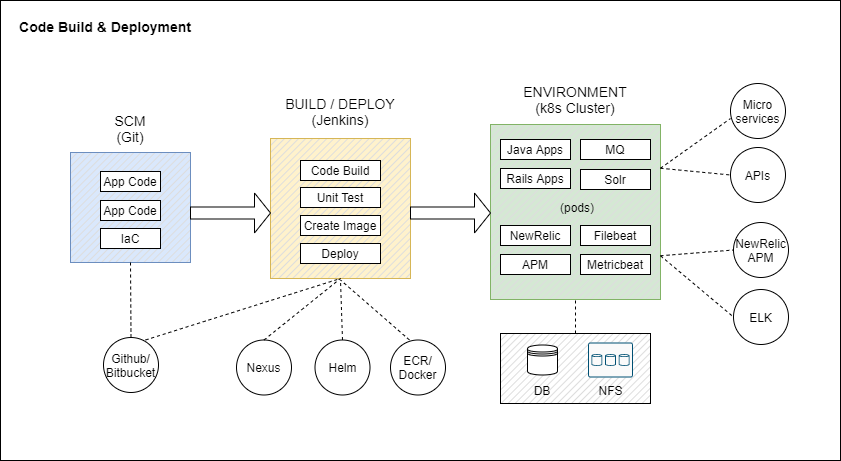

The diagram above was exported from draw.io. Its source (the exported page's mxGraphModel, read from the mxfile embedded in the PNG):
<mxGraphModel dx="1207" dy="933" grid="1" gridSize="10" guides="1" tooltips="1" connect="1" arrows="1" fold="1" page="1" pageScale="1" pageWidth="1100" pageHeight="850" math="0" shadow="0">
  <root>
    <mxCell id="0" />
    <mxCell id="1" parent="0" />
    <mxCell id="KNnH83OYd4Sqla6gO8GQ-51" value="" style="rounded=0;whiteSpace=wrap;html=1;shadow=0;strokeColor=#000000;fillColor=#ffffff;fontSize=14;" vertex="1" parent="1">
      <mxGeometry x="140" y="117" width="840" height="460" as="geometry" />
    </mxCell>
    <mxCell id="KNnH83OYd4Sqla6gO8GQ-1" value="" style="verticalLabelPosition=bottom;verticalAlign=top;html=1;shape=mxgraph.basic.patternFillRect;fillStyle=diag;step=5;fillStrokeWidth=0.2;fillStrokeColor=#dddddd;fillColor=#dae8fc;strokeColor=#6c8ebf;" vertex="1" parent="1">
      <mxGeometry x="210" y="269" width="120" height="110" as="geometry" />
    </mxCell>
    <mxCell id="KNnH83OYd4Sqla6gO8GQ-2" value="" style="verticalLabelPosition=bottom;verticalAlign=top;html=1;shape=mxgraph.basic.patternFillRect;fillStyle=diag;step=5;fillStrokeWidth=0.2;fillStrokeColor=#dddddd;fillColor=#fff2cc;strokeColor=#d6b656;" vertex="1" parent="1">
      <mxGeometry x="410" y="255" width="140" height="140" as="geometry" />
    </mxCell>
    <mxCell id="KNnH83OYd4Sqla6gO8GQ-4" value="App Code" style="text;html=1;align=center;verticalAlign=middle;whiteSpace=wrap;rounded=0;shadow=0;strokeColor=#000000;fillColor=#ffffff;" vertex="1" parent="1">
      <mxGeometry x="240" y="288" width="60" height="20" as="geometry" />
    </mxCell>
    <mxCell id="KNnH83OYd4Sqla6gO8GQ-5" value="IaC" style="text;html=1;align=center;verticalAlign=middle;whiteSpace=wrap;rounded=0;shadow=0;strokeColor=#000000;fillColor=#ffffff;" vertex="1" parent="1">
      <mxGeometry x="240" y="345" width="60" height="20" as="geometry" />
    </mxCell>
    <mxCell id="KNnH83OYd4Sqla6gO8GQ-6" value="Code Build" style="text;html=1;align=center;verticalAlign=middle;whiteSpace=wrap;rounded=0;shadow=0;strokeColor=#000000;fillColor=#ffffff;" vertex="1" parent="1">
      <mxGeometry x="440" y="277" width="80" height="20" as="geometry" />
    </mxCell>
    <mxCell id="KNnH83OYd4Sqla6gO8GQ-7" value="Unit Test" style="text;html=1;align=center;verticalAlign=middle;whiteSpace=wrap;rounded=0;shadow=0;strokeColor=#000000;fillColor=#ffffff;" vertex="1" parent="1">
      <mxGeometry x="440" y="304" width="80" height="20" as="geometry" />
    </mxCell>
    <mxCell id="KNnH83OYd4Sqla6gO8GQ-10" value="Create Image" style="text;html=1;align=center;verticalAlign=middle;whiteSpace=wrap;rounded=0;shadow=0;strokeColor=#000000;fillColor=#ffffff;" vertex="1" parent="1">
      <mxGeometry x="440" y="332" width="80" height="20" as="geometry" />
    </mxCell>
    <mxCell id="KNnH83OYd4Sqla6gO8GQ-11" value="Deploy" style="text;html=1;align=center;verticalAlign=middle;whiteSpace=wrap;rounded=0;shadow=0;strokeColor=#000000;fillColor=#ffffff;" vertex="1" parent="1">
      <mxGeometry x="440" y="360" width="80" height="20" as="geometry" />
    </mxCell>
    <mxCell id="KNnH83OYd4Sqla6gO8GQ-12" value="" style="verticalLabelPosition=bottom;verticalAlign=top;html=1;shape=mxgraph.basic.patternFillRect;fillStyle=diag;step=5;fillStrokeWidth=0.2;fillStrokeColor=#dddddd;shadow=0;strokeColor=#82b366;fillColor=#d5e8d4;" vertex="1" parent="1">
      <mxGeometry x="630" y="241" width="170" height="175" as="geometry" />
    </mxCell>
    <mxCell id="KNnH83OYd4Sqla6gO8GQ-14" value="App Code" style="text;html=1;align=center;verticalAlign=middle;whiteSpace=wrap;rounded=0;shadow=0;strokeColor=#000000;fillColor=#ffffff;" vertex="1" parent="1">
      <mxGeometry x="240" y="317" width="60" height="20" as="geometry" />
    </mxCell>
    <mxCell id="KNnH83OYd4Sqla6gO8GQ-15" value="Java Apps" style="text;html=1;align=center;verticalAlign=middle;whiteSpace=wrap;rounded=0;shadow=0;strokeColor=#000000;fillColor=#ffffff;" vertex="1" parent="1">
      <mxGeometry x="640" y="256" width="70" height="20" as="geometry" />
    </mxCell>
    <mxCell id="KNnH83OYd4Sqla6gO8GQ-16" value="Rails Apps" style="text;html=1;align=center;verticalAlign=middle;whiteSpace=wrap;rounded=0;shadow=0;strokeColor=#000000;fillColor=#ffffff;" vertex="1" parent="1">
      <mxGeometry x="640" y="285" width="70" height="20" as="geometry" />
    </mxCell>
    <mxCell id="KNnH83OYd4Sqla6gO8GQ-19" value="MQ" style="text;html=1;align=center;verticalAlign=middle;whiteSpace=wrap;rounded=0;shadow=0;strokeColor=#000000;fillColor=#ffffff;" vertex="1" parent="1">
      <mxGeometry x="720" y="256" width="70" height="20" as="geometry" />
    </mxCell>
    <mxCell id="KNnH83OYd4Sqla6gO8GQ-20" value="Solr" style="text;html=1;align=center;verticalAlign=middle;whiteSpace=wrap;rounded=0;shadow=0;strokeColor=#000000;fillColor=#ffffff;" vertex="1" parent="1">
      <mxGeometry x="720" y="286" width="70" height="20" as="geometry" />
    </mxCell>
    <mxCell id="KNnH83OYd4Sqla6gO8GQ-21" value="NewRelic" style="text;html=1;align=center;verticalAlign=middle;whiteSpace=wrap;rounded=0;shadow=0;strokeColor=#000000;fillColor=#ffffff;" vertex="1" parent="1">
      <mxGeometry x="640" y="342" width="70" height="20" as="geometry" />
    </mxCell>
    <mxCell id="KNnH83OYd4Sqla6gO8GQ-22" value="APM" style="text;html=1;align=center;verticalAlign=middle;whiteSpace=wrap;rounded=0;shadow=0;strokeColor=#000000;fillColor=#ffffff;" vertex="1" parent="1">
      <mxGeometry x="640" y="371" width="70" height="20" as="geometry" />
    </mxCell>
    <mxCell id="KNnH83OYd4Sqla6gO8GQ-23" value="Filebeat" style="text;html=1;align=center;verticalAlign=middle;whiteSpace=wrap;rounded=0;shadow=0;strokeColor=#000000;fillColor=#ffffff;" vertex="1" parent="1">
      <mxGeometry x="720" y="342" width="70" height="20" as="geometry" />
    </mxCell>
    <mxCell id="KNnH83OYd4Sqla6gO8GQ-24" value="Metricbeat" style="text;html=1;align=center;verticalAlign=middle;whiteSpace=wrap;rounded=0;shadow=0;strokeColor=#000000;fillColor=#ffffff;" vertex="1" parent="1">
      <mxGeometry x="720" y="371" width="70" height="20" as="geometry" />
    </mxCell>
    <mxCell id="KNnH83OYd4Sqla6gO8GQ-25" value="Github/&lt;br&gt;Bitbucket" style="ellipse;whiteSpace=wrap;html=1;aspect=fixed;shadow=0;strokeColor=#000000;fillColor=#ffffff;" vertex="1" parent="1">
      <mxGeometry x="243" y="454" width="55" height="55" as="geometry" />
    </mxCell>
    <mxCell id="KNnH83OYd4Sqla6gO8GQ-26" value="Helm" style="ellipse;whiteSpace=wrap;html=1;aspect=fixed;shadow=0;strokeColor=#000000;fillColor=#ffffff;" vertex="1" parent="1">
      <mxGeometry x="454.5" y="456.5" width="55" height="55" as="geometry" />
    </mxCell>
    <mxCell id="KNnH83OYd4Sqla6gO8GQ-27" value="ECR/&lt;br&gt;Docker" style="ellipse;whiteSpace=wrap;html=1;aspect=fixed;shadow=0;strokeColor=#000000;fillColor=#ffffff;" vertex="1" parent="1">
      <mxGeometry x="530" y="456.5" width="55" height="55" as="geometry" />
    </mxCell>
    <mxCell id="KNnH83OYd4Sqla6gO8GQ-28" value="Nexus" style="ellipse;whiteSpace=wrap;html=1;aspect=fixed;shadow=0;strokeColor=#000000;fillColor=#ffffff;" vertex="1" parent="1">
      <mxGeometry x="376" y="456.5" width="55" height="55" as="geometry" />
    </mxCell>
    <mxCell id="KNnH83OYd4Sqla6gO8GQ-29" value="Micro&lt;br&gt;services" style="ellipse;whiteSpace=wrap;html=1;aspect=fixed;shadow=0;strokeColor=#000000;fillColor=#ffffff;" vertex="1" parent="1">
      <mxGeometry x="870" y="200" width="55" height="55" as="geometry" />
    </mxCell>
    <mxCell id="KNnH83OYd4Sqla6gO8GQ-30" value="APIs" style="ellipse;whiteSpace=wrap;html=1;aspect=fixed;shadow=0;strokeColor=#000000;fillColor=#ffffff;" vertex="1" parent="1">
      <mxGeometry x="870" y="264" width="55" height="55" as="geometry" />
    </mxCell>
    <mxCell id="KNnH83OYd4Sqla6gO8GQ-31" value="NewRelic&lt;br&gt;APM" style="ellipse;whiteSpace=wrap;html=1;aspect=fixed;shadow=0;strokeColor=#000000;fillColor=#ffffff;" vertex="1" parent="1">
      <mxGeometry x="873" y="339" width="55" height="55" as="geometry" />
    </mxCell>
    <mxCell id="KNnH83OYd4Sqla6gO8GQ-32" value="ELK" style="ellipse;whiteSpace=wrap;html=1;aspect=fixed;shadow=0;strokeColor=#000000;fillColor=#ffffff;" vertex="1" parent="1">
      <mxGeometry x="873" y="406" width="55" height="55" as="geometry" />
    </mxCell>
    <mxCell id="KNnH83OYd4Sqla6gO8GQ-36" value="" style="endArrow=none;html=1;entryX=0.5;entryY=1;entryDx=0;entryDy=0;entryPerimeter=0;exitX=0.5;exitY=0;exitDx=0;exitDy=0;dashed=1;" edge="1" parent="1" source="KNnH83OYd4Sqla6gO8GQ-25" target="KNnH83OYd4Sqla6gO8GQ-1">
      <mxGeometry width="50" height="50" relative="1" as="geometry">
        <mxPoint x="250" y="426.5" as="sourcePoint" />
        <mxPoint x="300" y="376.5" as="targetPoint" />
      </mxGeometry>
    </mxCell>
    <mxCell id="KNnH83OYd4Sqla6gO8GQ-37" value="" style="endArrow=none;html=1;exitX=0.5;exitY=0;exitDx=0;exitDy=0;entryX=0.5;entryY=1;entryDx=0;entryDy=0;entryPerimeter=0;dashed=1;" edge="1" parent="1" source="KNnH83OYd4Sqla6gO8GQ-28" target="KNnH83OYd4Sqla6gO8GQ-2">
      <mxGeometry width="50" height="50" relative="1" as="geometry">
        <mxPoint x="580" y="456.5" as="sourcePoint" />
        <mxPoint x="630" y="406.5" as="targetPoint" />
      </mxGeometry>
    </mxCell>
    <mxCell id="KNnH83OYd4Sqla6gO8GQ-38" value="" style="endArrow=none;html=1;exitX=0.5;exitY=0;exitDx=0;exitDy=0;dashed=1;" edge="1" parent="1" source="KNnH83OYd4Sqla6gO8GQ-26">
      <mxGeometry width="50" height="50" relative="1" as="geometry">
        <mxPoint x="413.5" y="466.5" as="sourcePoint" />
        <mxPoint x="480" y="396.5" as="targetPoint" />
      </mxGeometry>
    </mxCell>
    <mxCell id="KNnH83OYd4Sqla6gO8GQ-39" value="" style="endArrow=none;html=1;exitX=0.345;exitY=0;exitDx=0;exitDy=0;exitPerimeter=0;dashed=1;" edge="1" parent="1" source="KNnH83OYd4Sqla6gO8GQ-27">
      <mxGeometry width="50" height="50" relative="1" as="geometry">
        <mxPoint x="423.5" y="476.5" as="sourcePoint" />
        <mxPoint x="480" y="396.5" as="targetPoint" />
      </mxGeometry>
    </mxCell>
    <mxCell id="KNnH83OYd4Sqla6gO8GQ-40" value="" style="endArrow=none;html=1;exitX=0.764;exitY=0.045;exitDx=0;exitDy=0;exitPerimeter=0;entryX=0.5;entryY=1;entryDx=0;entryDy=0;entryPerimeter=0;dashed=1;" edge="1" parent="1" source="KNnH83OYd4Sqla6gO8GQ-25" target="KNnH83OYd4Sqla6gO8GQ-2">
      <mxGeometry width="50" height="50" relative="1" as="geometry">
        <mxPoint x="433.5" y="486.5" as="sourcePoint" />
        <mxPoint x="470" y="396.5" as="targetPoint" />
      </mxGeometry>
    </mxCell>
    <mxCell id="KNnH83OYd4Sqla6gO8GQ-41" value="" style="endArrow=none;html=1;exitX=1;exitY=0.25;exitDx=0;exitDy=0;exitPerimeter=0;dashed=1;" edge="1" parent="1" source="KNnH83OYd4Sqla6gO8GQ-12">
      <mxGeometry width="50" height="50" relative="1" as="geometry">
        <mxPoint x="820" y="285" as="sourcePoint" />
        <mxPoint x="870" y="235" as="targetPoint" />
      </mxGeometry>
    </mxCell>
    <mxCell id="KNnH83OYd4Sqla6gO8GQ-42" value="" style="endArrow=none;html=1;exitX=1;exitY=0.25;exitDx=0;exitDy=0;exitPerimeter=0;entryX=0;entryY=0.5;entryDx=0;entryDy=0;dashed=1;" edge="1" parent="1" source="KNnH83OYd4Sqla6gO8GQ-12" target="KNnH83OYd4Sqla6gO8GQ-30">
      <mxGeometry width="50" height="50" relative="1" as="geometry">
        <mxPoint x="810" y="294.75" as="sourcePoint" />
        <mxPoint x="880" y="245" as="targetPoint" />
      </mxGeometry>
    </mxCell>
    <mxCell id="KNnH83OYd4Sqla6gO8GQ-43" value="" style="endArrow=none;html=1;exitX=1;exitY=0.75;exitDx=0;exitDy=0;exitPerimeter=0;entryX=0;entryY=0.5;entryDx=0;entryDy=0;dashed=1;" edge="1" parent="1" source="KNnH83OYd4Sqla6gO8GQ-12" target="KNnH83OYd4Sqla6gO8GQ-31">
      <mxGeometry width="50" height="50" relative="1" as="geometry">
        <mxPoint x="820" y="304.75" as="sourcePoint" />
        <mxPoint x="890" y="255" as="targetPoint" />
      </mxGeometry>
    </mxCell>
    <mxCell id="KNnH83OYd4Sqla6gO8GQ-44" value="" style="endArrow=none;html=1;exitX=1;exitY=0.75;exitDx=0;exitDy=0;exitPerimeter=0;entryX=0;entryY=0.5;entryDx=0;entryDy=0;dashed=1;" edge="1" parent="1" source="KNnH83OYd4Sqla6gO8GQ-12" target="KNnH83OYd4Sqla6gO8GQ-32">
      <mxGeometry width="50" height="50" relative="1" as="geometry">
        <mxPoint x="810" y="382.25" as="sourcePoint" />
        <mxPoint x="880" y="385.5" as="targetPoint" />
      </mxGeometry>
    </mxCell>
    <mxCell id="KNnH83OYd4Sqla6gO8GQ-45" value="" style="shape=singleArrow;whiteSpace=wrap;html=1;shadow=0;strokeColor=#000000;fillColor=#ffffff;" vertex="1" parent="1">
      <mxGeometry x="330" y="309.5" width="80" height="40" as="geometry" />
    </mxCell>
    <mxCell id="KNnH83OYd4Sqla6gO8GQ-47" value="" style="shape=singleArrow;whiteSpace=wrap;html=1;shadow=0;strokeColor=#000000;fillColor=#ffffff;" vertex="1" parent="1">
      <mxGeometry x="550" y="309.5" width="80" height="40" as="geometry" />
    </mxCell>
    <mxCell id="KNnH83OYd4Sqla6gO8GQ-48" value="SCM&lt;br&gt;(Git)" style="text;html=1;strokeColor=none;fillColor=none;align=center;verticalAlign=middle;whiteSpace=wrap;rounded=0;shadow=0;fontSize=14;fontStyle=0" vertex="1" parent="1">
      <mxGeometry x="250" y="235" width="40" height="20" as="geometry" />
    </mxCell>
    <mxCell id="KNnH83OYd4Sqla6gO8GQ-49" value="BUILD / DEPLOY&lt;br&gt;(Jenkins)" style="text;html=1;strokeColor=none;fillColor=none;align=center;verticalAlign=middle;whiteSpace=wrap;rounded=0;shadow=0;fontSize=14;fontStyle=0" vertex="1" parent="1">
      <mxGeometry x="415" y="217.5" width="130" height="20" as="geometry" />
    </mxCell>
    <mxCell id="KNnH83OYd4Sqla6gO8GQ-50" value="ENVIRONMENT&lt;br&gt;(k8s Cluster)" style="text;html=1;strokeColor=none;fillColor=none;align=center;verticalAlign=middle;whiteSpace=wrap;rounded=0;shadow=0;fontSize=14;fontStyle=0" vertex="1" parent="1">
      <mxGeometry x="650" y="206" width="130" height="20" as="geometry" />
    </mxCell>
    <mxCell id="KNnH83OYd4Sqla6gO8GQ-52" value="Code Build &amp;amp; Deployment" style="text;html=1;strokeColor=none;fillColor=none;align=center;verticalAlign=middle;whiteSpace=wrap;rounded=0;shadow=0;fontSize=14;fontStyle=1" vertex="1" parent="1">
      <mxGeometry x="150" y="133" width="190" height="20" as="geometry" />
    </mxCell>
    <mxCell id="KNnH83OYd4Sqla6gO8GQ-56" value="" style="verticalLabelPosition=bottom;verticalAlign=top;html=1;shape=mxgraph.basic.patternFillRect;fillStyle=diag;step=5;fillStrokeWidth=0.2;fillStrokeColor=#dddddd;shadow=0;strokeColor=#000000;fillColor=#ffffff;fontSize=14;" vertex="1" parent="1">
      <mxGeometry x="640" y="450" width="150" height="70" as="geometry" />
    </mxCell>
    <mxCell id="KNnH83OYd4Sqla6gO8GQ-58" value="&lt;font style=&quot;font-size: 12px&quot;&gt;DB&lt;/font&gt;" style="shape=datastore;whiteSpace=wrap;html=1;shadow=0;strokeColor=#000000;fillColor=#ffffff;fontSize=14;labelPosition=center;verticalLabelPosition=bottom;align=center;verticalAlign=top;" vertex="1" parent="1">
      <mxGeometry x="667" y="461.5" width="30" height="30" as="geometry" />
    </mxCell>
    <mxCell id="KNnH83OYd4Sqla6gO8GQ-59" value="NFS" style="points=[[0.015,0.015,0],[0.985,0.015,0],[0.985,0.985,0],[0.015,0.985,0],[0.25,0,0],[0.5,0,0],[0.75,0,0],[1,0.25,0],[1,0.5,0],[1,0.75,0],[0.75,1,0],[0.5,1,0],[0.25,1,0],[0,0.75,0],[0,0.5,0],[0,0.25,0]];verticalLabelPosition=bottom;html=1;verticalAlign=top;aspect=fixed;align=center;pointerEvents=1;shape=mxgraph.cisco19.rect;prIcon=storage;fillColor=#FAFAFA;strokeColor=#005073;shadow=0;fontSize=12;" vertex="1" parent="1">
      <mxGeometry x="727.6" y="459" width="44.8" height="35" as="geometry" />
    </mxCell>
    <mxCell id="KNnH83OYd4Sqla6gO8GQ-62" value="" style="endArrow=none;dashed=1;html=1;fontSize=12;entryX=0.5;entryY=1;entryDx=0;entryDy=0;entryPerimeter=0;exitX=0.5;exitY=0;exitDx=0;exitDy=0;exitPerimeter=0;" edge="1" parent="1" source="KNnH83OYd4Sqla6gO8GQ-56" target="KNnH83OYd4Sqla6gO8GQ-12">
      <mxGeometry width="50" height="50" relative="1" as="geometry">
        <mxPoint x="520" y="460" as="sourcePoint" />
        <mxPoint x="570" y="410" as="targetPoint" />
      </mxGeometry>
    </mxCell>
    <mxCell id="KNnH83OYd4Sqla6gO8GQ-63" value="(pods)" style="text;html=1;strokeColor=none;fillColor=none;align=center;verticalAlign=middle;whiteSpace=wrap;rounded=0;shadow=0;fontSize=12;" vertex="1" parent="1">
      <mxGeometry x="697" y="314" width="40" height="20" as="geometry" />
    </mxCell>
  </root>
</mxGraphModel>